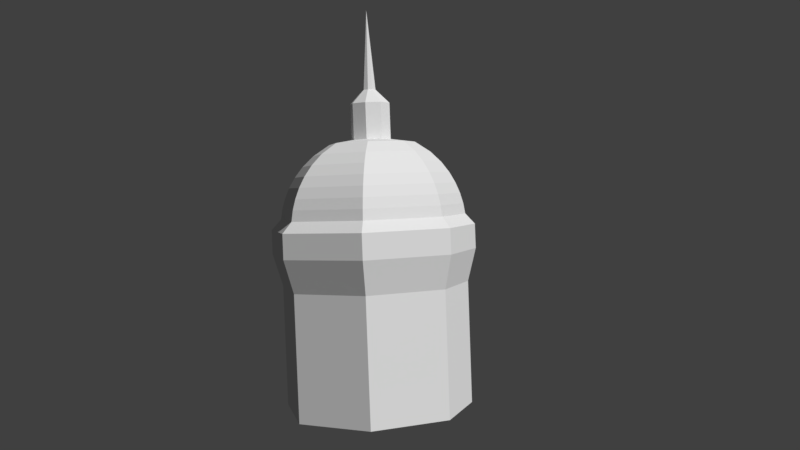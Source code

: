# Source: ts_lavra_fortress_tower01.blend  (saved by Blender 2.79.0; exported with 4.5.12 LTS)
import bpy
from mathutils import Matrix  # noqa: F401  (used for matrix-valued properties, if any)

bpy.ops.wm.read_factory_settings(use_empty=True)
scene = bpy.context.scene
scene.name = 'Scene'

# ---- collections
col_collection_1 = bpy.data.collections.new('Collection 1'); scene.collection.children.link(col_collection_1)

# ---- materials (node trees are filled in below, after node groups)
mat_material_002 = bpy.data.materials.new('Material.002')
mat_material_002.alpha_threshold = 0.0
mat_material_002.use_transparent_shadow = False
mat_material_002.roughness = 0.5

# ---- material node trees

# ---- world
world_world = bpy.data.worlds.new('World'); scene.world = world_world
world_world.color = (0.05088, 0.05088, 0.05088)
world_world.use_sun_shadow = False
world_world.sun_shadow_jitter_overblur = 0.0
world_world.cycles.sampling_method = 'MANUAL'

# ---- cameras
cam_camera_001 = bpy.data.cameras.new('Camera.001')
cam_camera_001.clip_end = 100.0
cam_camera_001.lens = 35.0
cam_camera_001.sensor_width = 32.0
cam_camera_001.sensor_height = 18.0
cam_camera_001.display_size = 2.0
cam_camera_001.dof.focus_distance = 0.0
cam_camera_001.dof.aperture_fstop = 128.0
cam_camera_001.dof.aperture_blades = 6

# ---- meshes
me_building = bpy.data.meshes.new('Building ??????? ?????')
me_building.from_pydata([(-0.8785, 25.4, -1.331), (-0.8785, 22.4, -1.331), (-1.575, 25.4, -0.2633), (-1.575, 22.4, -0.2633), (-1.304, 25.4, 0.9947), (-1.304, 22.4, 0.9947), (-0.2295, 25.4, 1.696), (-0.2295, 22.4, 1.696), (1.03, 25.4, 1.429), (1.03, 22.4, 1.429), (1.728, 25.4, 0.3497), (1.728, 22.4, 0.3497), (1.456, 25.4, -0.9083), (1.456, 22.4, -0.9083), (0.3815, 25.4, -1.598), (0.3815, 22.4, -1.598), (0.07644, 33.13, 0.04739), (-5.16, 15.09, -7.003), (-4.675, -3.428e-05, -6.385), (-8.758, 15.09, -1.434), (-7.954, -3.428e-05, -1.309), (-6.895, 15.09, 5.7), (-6.256, -3.428e-05, 5.192), (-0.6076, 15.09, 8.851), (-0.5265, -3.428e-05, 8.064), (6.107, 15.09, 6.152), (5.593, -3.428e-05, 5.604), (8.513, 15.09, 0.1541), (7.786, -3.428e-05, 0.1377), (7.239, 15.09, -4.39), (6.625, -3.428e-05, -4.003), (2.022, 15.09, -8.274), (1.87, -3.428e-05, -7.543), (-4.645, 15.97, -6.346), (1.86, 15.97, -7.497), (6.585, 15.97, -3.979), (7.739, 15.97, 0.1367), (5.56, 15.97, 5.569), (-0.5213, 15.97, 8.014), (-6.216, 15.97, 5.159), (-7.903, 15.97, -1.301), (-4.551, 16.85, -6.226), (1.83, 16.85, -7.355), (6.467, 16.85, -3.904), (7.599, 16.85, 0.1335), (5.46, 16.85, 5.463), (-0.5056, 16.85, 7.861), (-6.092, 16.85, 5.061), (-7.748, 16.85, -1.277), (-4.39, 17.72, -6.022), (1.78, 17.72, -7.114), (6.263, 17.72, -3.776), (7.358, 17.72, 0.1281), (5.29, 17.72, 5.281), (-0.4788, 17.72, 7.601), (-5.881, 17.72, 4.893), (-7.482, 17.72, -1.236), (-4.156, 18.6, -5.723), (1.707, 18.6, -6.761), (5.966, 18.6, -3.589), (7.006, 18.6, 0.1202), (5.042, 18.6, 5.017), (-0.4396, 18.6, 7.22), (-5.573, 18.6, 4.648), (-7.094, 18.6, -1.176), (-3.836, 19.48, -5.314), (1.606, 19.48, -6.277), (5.56, 19.48, -3.334), (6.525, 19.48, 0.1094), (4.702, 19.48, 4.654), (-0.3859, 19.48, 6.7), (-5.15, 19.48, 4.312), (-6.562, 19.48, -1.094), (-3.407, 20.36, -4.767), (1.472, 20.36, -5.63), (5.016, 20.36, -2.992), (5.881, 20.36, 0.09486), (4.247, 20.36, 4.169), (-0.3141, 20.36, 6.003), (-4.585, 20.36, 3.862), (-5.851, 20.36, -0.9837), (-2.825, 21.24, -4.025), (1.289, 21.24, -4.753), (4.278, 21.24, -2.528), (5.008, 21.24, 0.07521), (3.629, 21.24, 3.511), (-0.2167, 21.24, 5.057), (-3.818, 21.24, 3.252), (-4.885, 21.24, -0.8343), (-1.975, 22.12, -2.942), (1.023, 22.12, -3.472), (3.201, 22.12, -1.851), (3.733, 22.12, 0.04654), (2.729, 22.12, 2.551), (-0.0746, 22.12, 3.678), (-2.7, 22.12, 2.362), (-3.478, 22.12, -0.6164), (0.361, 26.54, 0.4973), (0.5195, 26.54, -0.2671), (-0.2249, 26.54, -0.3974), (-0.3653, 26.54, 0.3724), (-0.4719, 26.54, -0.06334), (0.1855, 26.53, -0.515), (-0.009296, 26.54, 0.5867), (0.6085, 26.54, 0.1458), (-0.6086, 13.04, 8.861), (2.023, 13.04, -8.283), (-5.166, 13.04, -7.011), (6.113, 13.04, 6.159), (-8.768, 13.04, -1.435), (8.522, 13.04, 0.1543), (-6.903, 13.04, 5.706), (7.247, 13.04, -4.394), (-0.5265, 10.3, 8.064), (1.87, 10.3, -7.543), (-4.675, 10.3, -6.385), (5.593, 10.3, 5.604), (-7.954, 10.3, -1.309), (7.786, 10.3, 0.1377), (-6.256, 10.3, 5.192), (6.625, 10.3, -4.003)], [], [(11, 13, 12, 10), (15, 1, 0, 14), (9, 11, 10, 8), (1, 3, 2, 0), (3, 5, 4, 2), (5, 7, 6, 4), (13, 15, 14, 12), (16, 103, 97), (16, 97, 104), (4, 6, 103, 100), (2, 4, 100, 101), (12, 98, 104, 10), (0, 2, 101, 99), (14, 0, 99, 102), (12, 14, 102, 98), (7, 9, 8, 6), (108, 110, 27, 25), (109, 111, 21, 19), (111, 105, 23, 21), (112, 106, 31, 29), (106, 107, 17, 31), (110, 112, 29, 27), (107, 109, 19, 17), (17, 33, 31), (33, 34, 31), (31, 34, 29), (34, 35, 29), (29, 35, 27), (35, 36, 27), (27, 36, 25), (36, 37, 25), (25, 37, 23), (37, 38, 23), (23, 38, 21), (38, 39, 21), (21, 39, 19), (39, 40, 19), (19, 40, 17), (40, 33, 17), (33, 41, 34), (41, 42, 34), (34, 42, 35), (42, 43, 35), (35, 43, 36), (43, 44, 36), (36, 44, 37), (44, 45, 37), (37, 45, 38), (45, 46, 38), (38, 46, 39), (46, 47, 39), (39, 47, 40), (47, 48, 40), (40, 48, 33), (48, 41, 33), (41, 49, 42), (49, 50, 42), (42, 50, 43), (50, 51, 43), (43, 51, 44), (51, 52, 44), (44, 52, 45), (52, 53, 45), (45, 53, 46), (53, 54, 46), (46, 54, 47), (54, 55, 47), (47, 55, 48), (55, 56, 48), (48, 56, 41), (56, 49, 41), (49, 57, 50), (57, 58, 50), (50, 58, 51), (58, 59, 51), (51, 59, 52), (59, 60, 52), (52, 60, 53), (60, 61, 53), (53, 61, 54), (61, 62, 54), (54, 62, 55), (62, 63, 55), (55, 63, 56), (63, 64, 56), (56, 64, 49), (64, 57, 49), (57, 65, 58), (65, 66, 58), (58, 66, 59), (66, 67, 59), (59, 67, 60), (67, 68, 60), (60, 68, 61), (68, 69, 61), (61, 69, 62), (69, 70, 62), (62, 70, 63), (70, 71, 63), (63, 71, 64), (71, 72, 64), (64, 72, 57), (72, 65, 57), (65, 73, 66), (73, 74, 66), (66, 74, 67), (74, 75, 67), (67, 75, 68), (75, 76, 68), (68, 76, 69), (76, 77, 69), (69, 77, 70), (77, 78, 70), (70, 78, 71), (78, 79, 71), (71, 79, 72), (79, 80, 72), (72, 80, 65), (80, 73, 65), (73, 81, 74), (81, 82, 74), (74, 82, 75), (82, 83, 75), (75, 83, 76), (83, 84, 76), (76, 84, 77), (84, 85, 77), (77, 85, 78), (85, 86, 78), (78, 86, 79), (86, 87, 79), (79, 87, 80), (87, 88, 80), (80, 88, 73), (88, 81, 73), (81, 89, 82), (89, 90, 82), (82, 90, 83), (90, 91, 83), (83, 91, 84), (91, 92, 84), (84, 92, 85), (92, 93, 85), (85, 93, 86), (93, 94, 86), (86, 94, 87), (94, 95, 87), (87, 95, 88), (95, 96, 88), (88, 96, 81), (96, 89, 81), (96, 95, 5, 3), (3, 1, 89, 96), (9, 93, 92, 11), (91, 13, 11, 92), (90, 15, 13, 91), (90, 89, 1, 15), (9, 7, 94, 93), (94, 7, 5, 95), (104, 98, 16), (104, 97, 8, 10), (99, 101, 16), (100, 103, 16), (102, 99, 16), (101, 100, 16), (97, 103, 6, 8), (98, 102, 16), (105, 108, 25, 23), (113, 116, 108, 105), (115, 117, 109, 107), (118, 120, 112, 110), (114, 115, 107, 106), (120, 114, 106, 112), (119, 113, 105, 111), (117, 119, 111, 109), (116, 118, 110, 108), (26, 28, 118, 116), (20, 22, 119, 117), (22, 24, 113, 119), (30, 32, 114, 120), (32, 18, 115, 114), (28, 30, 120, 118), (18, 20, 117, 115), (24, 26, 116, 113)])
_uv = me_building.uv_layers.new(name='UVMap')
_uv.uv.foreach_set('vector', [0.9371, 0.7392, 0.9625, 0.7387, 0.9592, 0.7915, 0.9399, 0.7894, 0.9036, 0.9854, 0.8801, 0.9881, 0.8744, 0.938, 0.8972, 0.9306, 0.9127, 0.7422, 0.9371, 0.7392, 0.9399, 0.7894, 0.9207, 0.7917, 0.8801, 0.9881, 0.8559, 0.9896, 0.8553, 0.9395, 0.8744, 0.938, 0.8559, 0.9896, 0.8309, 0.9886, 0.8361, 0.9368, 0.8553, 0.9395, 0.8309, 0.9886, 0.8057, 0.9851, 0.8153, 0.9291, 0.8361, 0.9368, 0.9625, 0.7387, 0.9885, 0.7409, 0.9815, 0.7993, 0.9592, 0.7915, 0.9378, 0.9744, 0.9214, 0.8251, 0.93, 0.8229, 0.9378, 0.9744, 0.93, 0.8229, 0.9402, 0.8224, 0.8361, 0.9368, 0.8153, 0.9291, 0.8366, 0.9033, 0.8459, 0.906, 0.8553, 0.9395, 0.8361, 0.9368, 0.8459, 0.906, 0.8565, 0.9066, 0.9592, 0.7915, 0.9501, 0.8228, 0.9402, 0.8224, 0.9399, 0.7894, 0.8744, 0.938, 0.8553, 0.9395, 0.8565, 0.9066, 0.8663, 0.9063, 0.8972, 0.9306, 0.8744, 0.938, 0.8663, 0.9063, 0.8756, 0.9037, 0.9592, 0.7915, 0.9815, 0.7993, 0.9591, 0.8256, 0.9501, 0.8228, 0.89, 0.7463, 0.9127, 0.7422, 0.9207, 0.7917, 0.8996, 0.7993, 0.6794, 0.3034, 0.7964, 0.2923, 0.8008, 0.3292, 0.6826, 0.3417, 0.2661, 0.2959, 0.4086, 0.3085, 0.4065, 0.3499, 0.2609, 0.3357, 0.4086, 0.3085, 0.5442, 0.3101, 0.5454, 0.3499, 0.4065, 0.3499, 0.879, 0.2816, 0.9939, 0.2623, 0.9998, 0.2993, 0.8844, 0.3177, 0.008237, 0.2483, 0.1427, 0.2771, 0.1354, 0.3151, 0.0001836, 0.2863, 0.7964, 0.2923, 0.879, 0.2816, 0.8844, 0.3177, 0.8008, 0.3292, 0.1427, 0.2771, 0.2661, 0.2959, 0.2609, 0.3357, 0.1354, 0.3151, 0.2012, 0.9916, 0.2009, 0.9545, 0.4173, 0.9328, 0.2009, 0.9545, 0.4004, 0.9028, 0.4173, 0.9328, 0.4292, 0.9816, 0.4412, 0.9434, 0.6491, 0.9855, 0.4412, 0.9434, 0.6422, 0.9462, 0.6491, 0.9855, 0.6491, 0.9855, 0.6422, 0.9462, 0.8024, 0.9388, 0.6422, 0.9462, 0.7846, 0.9049, 0.8024, 0.9388, 0.9967, 0.3822, 0.981, 0.4182, 0.784, 0.3441, 0.981, 0.4182, 0.7861, 0.3837, 0.784, 0.3441, 0.784, 0.3441, 0.7861, 0.3837, 0.5482, 0.3987, 0.7861, 0.3837, 0.5685, 0.4316, 0.5482, 0.3987, 0.5367, 0.3777, 0.5239, 0.413, 0.3203, 0.356, 0.5239, 0.413, 0.3256, 0.3937, 0.3203, 0.356, 0.3203, 0.356, 0.3256, 0.3937, 0.1061, 0.434, 0.3256, 0.3937, 0.1272, 0.4632, 0.1061, 0.434, 9.529e-05, 0.96, 0.01643, 0.9258, 0.2012, 0.9916, 0.01643, 0.9258, 0.2009, 0.9545, 0.2012, 0.9916, 0.2009, 0.9545, 0.1998, 0.9264, 0.4004, 0.9028, 0.1998, 0.9264, 0.3919, 0.8764, 0.4004, 0.9028, 0.4412, 0.9434, 0.4435, 0.9147, 0.6422, 0.9462, 0.4435, 0.9147, 0.6376, 0.9158, 0.6422, 0.9462, 0.6422, 0.9462, 0.6376, 0.9158, 0.7846, 0.9049, 0.6376, 0.9158, 0.7748, 0.8758, 0.7846, 0.9049, 0.981, 0.4182, 0.9747, 0.4456, 0.7861, 0.3837, 0.9747, 0.4456, 0.787, 0.4142, 0.7861, 0.3837, 0.7861, 0.3837, 0.787, 0.4142, 0.5685, 0.4316, 0.787, 0.4142, 0.5773, 0.4606, 0.5685, 0.4316, 0.5239, 0.413, 0.5199, 0.4387, 0.3256, 0.3937, 0.5199, 0.4387, 0.3292, 0.4218, 0.3256, 0.3937, 0.3256, 0.3937, 0.3292, 0.4218, 0.1272, 0.4632, 0.3292, 0.4218, 0.1384, 0.489, 0.1272, 0.4632, 0.01643, 0.9258, 0.02211, 0.9006, 0.2009, 0.9545, 0.02211, 0.9006, 0.1998, 0.9264, 0.2009, 0.9545, 0.1998, 0.9264, 0.199, 0.8986, 0.3919, 0.8764, 0.199, 0.8986, 0.3818, 0.8497, 0.3919, 0.8764, 0.4435, 0.9147, 0.4473, 0.8838, 0.6376, 0.9158, 0.4473, 0.8838, 0.6331, 0.8856, 0.6376, 0.9158, 0.6376, 0.9158, 0.6331, 0.8856, 0.7748, 0.8758, 0.6331, 0.8856, 0.7636, 0.8464, 0.7748, 0.8758, 0.9747, 0.4456, 0.9668, 0.4753, 0.787, 0.4142, 0.9668, 0.4753, 0.7879, 0.4444, 0.787, 0.4142, 0.787, 0.4142, 0.7879, 0.4444, 0.5773, 0.4606, 0.7879, 0.4444, 0.5882, 0.4898, 0.5773, 0.4606, 0.5199, 0.4387, 0.5144, 0.4668, 0.3292, 0.4218, 0.5144, 0.4668, 0.3326, 0.4498, 0.3292, 0.4218, 0.3292, 0.4218, 0.3326, 0.4498, 0.1384, 0.489, 0.3326, 0.4498, 0.1512, 0.5149, 0.1384, 0.489, 0.02211, 0.9006, 0.02959, 0.873, 0.1998, 0.9264, 0.02959, 0.873, 0.199, 0.8986, 0.1998, 0.9264, 0.199, 0.8986, 0.1983, 0.8703, 0.3818, 0.8497, 0.1983, 0.8703, 0.3701, 0.8226, 0.3818, 0.8497, 0.4473, 0.8838, 0.4529, 0.852, 0.6331, 0.8856, 0.4529, 0.852, 0.6283, 0.8549, 0.6331, 0.8856, 0.6331, 0.8856, 0.6283, 0.8549, 0.7636, 0.8464, 0.6283, 0.8549, 0.7507, 0.8164, 0.7636, 0.8464, 0.9668, 0.4753, 0.9572, 0.5058, 0.7879, 0.4444, 0.9572, 0.5058, 0.7889, 0.475, 0.7879, 0.4444, 0.7879, 0.4444, 0.7889, 0.475, 0.5882, 0.4898, 0.7889, 0.475, 0.6013, 0.5195, 0.5882, 0.4898, 0.5144, 0.4668, 0.5074, 0.496, 0.3326, 0.4498, 0.5074, 0.496, 0.3361, 0.4782, 0.3326, 0.4498, 0.3326, 0.4498, 0.3361, 0.4782, 0.1512, 0.5149, 0.3361, 0.4782, 0.1661, 0.5413, 0.1512, 0.5149, 0.02959, 0.873, 0.03896, 0.8446, 0.199, 0.8986, 0.03896, 0.8446, 0.1983, 0.8703, 0.199, 0.8986, 0.1983, 0.8703, 0.198, 0.8407, 0.3701, 0.8226, 0.198, 0.8407, 0.3561, 0.7944, 0.3701, 0.8226, 0.4529, 0.852, 0.4607, 0.8185, 0.6283, 0.8549, 0.4607, 0.8185, 0.6231, 0.823, 0.6283, 0.8549, 0.6283, 0.8549, 0.6231, 0.823, 0.7507, 0.8164, 0.6231, 0.823, 0.7355, 0.7853, 0.7507, 0.8164, 0.9572, 0.5058, 0.9455, 0.5377, 0.7889, 0.475, 0.9455, 0.5377, 0.79, 0.5068, 0.7889, 0.475, 0.7889, 0.475, 0.79, 0.5068, 0.6013, 0.5195, 0.79, 0.5068, 0.6174, 0.5503, 0.6013, 0.5195, 0.5074, 0.496, 0.4982, 0.5267, 0.3361, 0.4782, 0.4982, 0.5267, 0.3399, 0.508, 0.3361, 0.4782, 0.3361, 0.4782, 0.3399, 0.508, 0.1661, 0.5413, 0.3399, 0.508, 0.1836, 0.5685, 0.1661, 0.5413, 0.03896, 0.8446, 0.0508, 0.8147, 0.1983, 0.8703, 0.0508, 0.8147, 0.198, 0.8407, 0.1983, 0.8703, 0.198, 0.8407, 0.1978, 0.8087, 0.3561, 0.7944, 0.1978, 0.8087, 0.3389, 0.7645, 0.3561, 0.7944, 0.4607, 0.8185, 0.4714, 0.7825, 0.6231, 0.823, 0.4714, 0.7825, 0.6173, 0.7887, 0.6231, 0.823, 0.6231, 0.823, 0.6173, 0.7887, 0.7355, 0.7853, 0.6173, 0.7887, 0.7171, 0.7523, 0.7355, 0.7853, 0.9455, 0.5377, 0.9306, 0.5718, 0.79, 0.5068, 0.9306, 0.5718, 0.7913, 0.5411, 0.79, 0.5068, 0.79, 0.5068, 0.7913, 0.5411, 0.6174, 0.5503, 0.7913, 0.5411, 0.6375, 0.5829, 0.6174, 0.5503, 0.4982, 0.5267, 0.4862, 0.5601, 0.3399, 0.508, 0.4862, 0.5601, 0.344, 0.5404, 0.3399, 0.508, 0.3399, 0.508, 0.344, 0.5404, 0.1836, 0.5685, 0.344, 0.5404, 0.205, 0.5974, 0.1836, 0.5685, 0.0508, 0.8147, 0.06602, 0.7825, 0.198, 0.8407, 0.06602, 0.7825, 0.1978, 0.8087, 0.198, 0.8407, 0.1978, 0.8087, 0.198, 0.7721, 0.3389, 0.7645, 0.198, 0.7721, 0.317, 0.7314, 0.3389, 0.7645, 0.4714, 0.7825, 0.4864, 0.7419, 0.6173, 0.7887, 0.4864, 0.7419, 0.6102, 0.7498, 0.6173, 0.7887, 0.6173, 0.7887, 0.6102, 0.7498, 0.7171, 0.7523, 0.6102, 0.7498, 0.6936, 0.7162, 0.7171, 0.7523, 0.9306, 0.5718, 0.911, 0.6098, 0.7913, 0.5411, 0.911, 0.6098, 0.793, 0.5801, 0.7913, 0.5411, 0.7913, 0.5411, 0.793, 0.5801, 0.6375, 0.5829, 0.793, 0.5801, 0.6635, 0.6189, 0.6375, 0.5829, 0.4862, 0.5601, 0.4697, 0.5981, 0.344, 0.5404, 0.4697, 0.5981, 0.3488, 0.5777, 0.344, 0.5404, 0.344, 0.5404, 0.3488, 0.5777, 0.205, 0.5974, 0.3488, 0.5777, 0.2321, 0.6293, 0.205, 0.5974, 0.06602, 0.7825, 0.08649, 0.7462, 0.1978, 0.8087, 0.08649, 0.7462, 0.198, 0.7721, 0.1978, 0.8087, 0.198, 0.7721, 0.1989, 0.7253, 0.317, 0.7314, 0.1989, 0.7253, 0.2859, 0.6915, 0.317, 0.7314, 0.4864, 0.7419, 0.5095, 0.692, 0.6102, 0.7498, 0.5095, 0.692, 0.6008, 0.7011, 0.6102, 0.7498, 0.6102, 0.7498, 0.6008, 0.7011, 0.6936, 0.7162, 0.6008, 0.7011, 0.6607, 0.6732, 0.6936, 0.7162, 0.911, 0.6098, 0.8822, 0.656, 0.793, 0.5801, 0.8822, 0.656, 0.7953, 0.6295, 0.793, 0.5801, 0.793, 0.5801, 0.7953, 0.6295, 0.6635, 0.6189, 0.7953, 0.6295, 0.7008, 0.6619, 0.6635, 0.6189, 0.4697, 0.5981, 0.4447, 0.6455, 0.3488, 0.5777, 0.4447, 0.6455, 0.3551, 0.6258, 0.3488, 0.5777, 0.3488, 0.5777, 0.3551, 0.6258, 0.2321, 0.6293, 0.3551, 0.6258, 0.2702, 0.6676, 0.2321, 0.6293, 0.08649, 0.7462, 0.117, 0.7015, 0.198, 0.7721, 0.117, 0.7015, 0.1989, 0.7253, 0.198, 0.7721, 0.2702, 0.6676, 0.3551, 0.6258, 0.3567, 0.6863, 0.3202, 0.7068, 0.1579, 0.6529, 0.1974, 0.6654, 0.1989, 0.7253, 0.117, 0.7015, 0.7823, 0.6962, 0.7953, 0.6295, 0.8822, 0.656, 0.8269, 0.7044, 0.6008, 0.7011, 0.5826, 0.6362, 0.6214, 0.6138, 0.6607, 0.6732, 0.5095, 0.692, 0.5384, 0.6279, 0.5826, 0.6362, 0.6008, 0.7011, 0.2859, 0.6915, 0.1989, 0.7253, 0.1974, 0.6654, 0.2355, 0.65, 0.7823, 0.6962, 0.7429, 0.7183, 0.7008, 0.6619, 0.7953, 0.6295, 0.4447, 0.6455, 0.3979, 0.6932, 0.3567, 0.6863, 0.3551, 0.6258, 0.9402, 0.8224, 0.9501, 0.8228, 0.9378, 0.9744, 0.9402, 0.8224, 0.93, 0.8229, 0.9207, 0.7917, 0.9399, 0.7894, 0.8663, 0.9063, 0.8565, 0.9066, 0.8567, 0.7544, 0.8459, 0.906, 0.8366, 0.9033, 0.8567, 0.7544, 0.8756, 0.9037, 0.8663, 0.9063, 0.8567, 0.7544, 0.8565, 0.9066, 0.8459, 0.906, 0.8567, 0.7544, 0.93, 0.8229, 0.9214, 0.8251, 0.8996, 0.7993, 0.9207, 0.7917, 0.9501, 0.8228, 0.9591, 0.8256, 0.9378, 0.9744, 0.5442, 0.3101, 0.6794, 0.3034, 0.6826, 0.3417, 0.5454, 0.3499, 0.5441, 0.2539, 0.6761, 0.2494, 0.6794, 0.3034, 0.5442, 0.3101, 0.1514, 0.2233, 0.2727, 0.2396, 0.2661, 0.2959, 0.1427, 0.2771, 0.7905, 0.2401, 0.8718, 0.2311, 0.879, 0.2816, 0.7964, 0.2923, 0.02406, 0.1978, 0.1514, 0.2233, 0.1427, 0.2771, 0.008237, 0.2483, 0.8718, 0.2311, 0.9794, 0.2123, 0.9939, 0.2623, 0.879, 0.2816, 0.4118, 0.2495, 0.5441, 0.2539, 0.5442, 0.3101, 0.4086, 0.3085, 0.2727, 0.2396, 0.4118, 0.2495, 0.4086, 0.3085, 0.2661, 0.2959, 0.6761, 0.2494, 0.7905, 0.2401, 0.7964, 0.2923, 0.6794, 0.3034, 0.6696, 0.05245, 0.7759, 0.04769, 0.7905, 0.2401, 0.6761, 0.2494, 0.2972, 0.03492, 0.4259, 0.04617, 0.4118, 0.2495, 0.2727, 0.2396, 0.4259, 0.04617, 0.5476, 0.0521, 0.5441, 0.2539, 0.4118, 0.2495, 0.8526, 0.04141, 0.9566, 0.02971, 0.9794, 0.2123, 0.8718, 0.2311, 0.05491, 0.0001836, 0.1825, 0.0201, 0.1514, 0.2233, 0.02406, 0.1978, 0.7759, 0.04769, 0.8526, 0.04141, 0.8718, 0.2311, 0.7905, 0.2401, 0.1825, 0.0201, 0.2972, 0.03492, 0.2727, 0.2396, 0.1514, 0.2233, 0.5476, 0.0521, 0.6696, 0.05245, 0.6761, 0.2494, 0.5441, 0.2539])
me_building.materials.append(mat_material_002)
me_building.materials.append(None)
me_building.materials.append(None)
me_building.use_remesh_preserve_volume = False
me_building.use_remesh_preserve_attributes = False
me_building.use_mirror_vertex_groups = False
me_building.update()

# ---- objects
ob_camera = bpy.data.objects.new('Camera', cam_camera_001)
ob_building = bpy.data.objects.new('Building ??????? ?????', me_building)

# ---- transforms, parenting, visibility, modifiers, constraints
ob_camera.location = (2.246, -73.43, 18.48)
ob_camera.rotation_euler = (1.526, 0.03615, -0.001214)
ob_camera.lineart.crease_threshold = 0.0
ob_building.location = (-0.0226, 0.0, 0.0)
ob_building.rotation_euler = (1.571, -0.0, 0.0)
ob_building.lineart.crease_threshold = 0.0

# ---- collection membership
col_collection_1.objects.link(ob_camera)
col_collection_1.objects.link(ob_building)

# ---- scene / render settings (as saved in the file)
scene.camera = ob_camera
scene.frame_start = 1; scene.frame_end = 250; scene.frame_set(0)
scene.render.engine = 'BLENDER_EEVEE_NEXT'
scene.render.resolution_percentage = 50
scene.render.dither_intensity = 0.0
scene.cycles.use_denoising = False
scene.cycles.samples = 128
scene.cycles.sampling_pattern = 'TABULATED_SOBOL'
scene.cycles.use_adaptive_sampling = False
scene.cycles.use_light_tree = False
scene.cycles.blur_glossy = 0.0
scene.cycles.sample_clamp_indirect = 0.0
scene.view_settings.view_transform = 'Standard'
bpy.context.view_layer.update()

# ---- added for rendering (the .blend has no usable light): sun
light_auto_sun = bpy.data.lights.new('AutoSun', 'SUN')
light_auto_sun.energy = 3.0
light_auto_sun.angle = 0.0523599
ob_auto_sun = bpy.data.objects.new('AutoSun', light_auto_sun)
scene.collection.objects.link(ob_auto_sun)
ob_auto_sun.rotation_euler = (0.872665, 0.174533, 0.523599)
bpy.context.view_layer.update()
